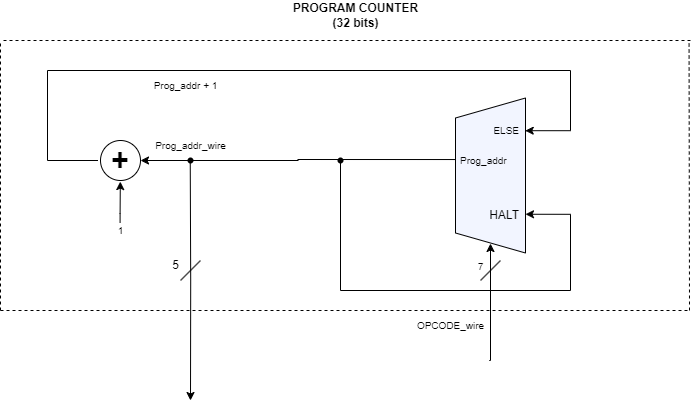

The diagram above was exported from draw.io. Its source (the exported page's mxGraphModel, read from the mxfile embedded in the PNG):
<mxGraphModel dx="794" dy="493" grid="1" gridSize="10" guides="1" tooltips="1" connect="1" arrows="1" fold="1" page="1" pageScale="1" pageWidth="827" pageHeight="1169" math="0" shadow="0">
  <root>
    <mxCell id="0" />
    <mxCell id="1" parent="0" />
    <mxCell id="Eqvz9SgigNSYbKHeyyiQ-1" style="edgeStyle=orthogonalEdgeStyle;rounded=0;orthogonalLoop=1;jettySize=auto;html=1;exitX=0.446;exitY=0.692;exitDx=0;exitDy=0;entryX=0.25;entryY=1;entryDx=0;entryDy=0;exitPerimeter=0;" edge="1" parent="1" source="Eqvz9SgigNSYbKHeyyiQ-16" target="Eqvz9SgigNSYbKHeyyiQ-2">
      <mxGeometry relative="1" as="geometry">
        <mxPoint x="1060" y="643.9999718299279" as="sourcePoint" />
        <Array as="points">
          <mxPoint x="1070" y="720" />
          <mxPoint x="1300" y="720" />
          <mxPoint x="1300" y="644" />
        </Array>
      </mxGeometry>
    </mxCell>
    <mxCell id="Eqvz9SgigNSYbKHeyyiQ-2" value="" style="shape=trapezoid;perimeter=trapezoidPerimeter;whiteSpace=wrap;html=1;fixedSize=1;rotation=-90;fillColor=#F2F5FF;" vertex="1" parent="1">
      <mxGeometry x="1142.5" y="570" width="155" height="70" as="geometry" />
    </mxCell>
    <mxCell id="Eqvz9SgigNSYbKHeyyiQ-3" style="edgeStyle=orthogonalEdgeStyle;rounded=0;orthogonalLoop=1;jettySize=auto;html=1;entryX=0.789;entryY=0.996;entryDx=0;entryDy=0;entryPerimeter=0;" edge="1" parent="1" target="Eqvz9SgigNSYbKHeyyiQ-2">
      <mxGeometry relative="1" as="geometry">
        <mxPoint x="1257.49" y="560" as="targetPoint" />
        <Array as="points">
          <mxPoint x="777" y="590" />
          <mxPoint x="777" y="500" />
          <mxPoint x="1300" y="500" />
          <mxPoint x="1300" y="560" />
        </Array>
        <mxPoint x="827.49" y="590" as="sourcePoint" />
      </mxGeometry>
    </mxCell>
    <mxCell id="Eqvz9SgigNSYbKHeyyiQ-4" value="&lt;b&gt;&lt;font style=&quot;font-size: 30px;&quot;&gt;+&lt;/font&gt;&lt;/b&gt;" style="ellipse;whiteSpace=wrap;html=1;" vertex="1" parent="1">
      <mxGeometry x="830" y="570" width="40" height="40" as="geometry" />
    </mxCell>
    <mxCell id="Eqvz9SgigNSYbKHeyyiQ-5" style="edgeStyle=orthogonalEdgeStyle;rounded=0;orthogonalLoop=1;jettySize=auto;html=1;entryX=0.495;entryY=1.027;entryDx=0;entryDy=0;entryPerimeter=0;" edge="1" parent="1" target="Eqvz9SgigNSYbKHeyyiQ-4">
      <mxGeometry relative="1" as="geometry">
        <mxPoint x="849.84" y="612.5" as="targetPoint" />
        <mxPoint x="849.5799999999999" y="652.5" as="sourcePoint" />
        <Array as="points">
          <mxPoint x="850" y="643" />
          <mxPoint x="850" y="643" />
        </Array>
      </mxGeometry>
    </mxCell>
    <mxCell id="Eqvz9SgigNSYbKHeyyiQ-6" value="&lt;font style=&quot;font-size: 10px;&quot;&gt;1&lt;/font&gt;" style="text;html=1;align=center;verticalAlign=middle;resizable=0;points=[];autosize=1;strokeColor=none;fillColor=none;" vertex="1" parent="1">
      <mxGeometry x="835" y="645" width="30" height="30" as="geometry" />
    </mxCell>
    <mxCell id="Eqvz9SgigNSYbKHeyyiQ-7" style="edgeStyle=orthogonalEdgeStyle;rounded=0;orthogonalLoop=1;jettySize=auto;html=1;exitX=0.603;exitY=-0.002;exitDx=0;exitDy=0;exitPerimeter=0;entryX=1;entryY=0.5;entryDx=0;entryDy=0;" edge="1" parent="1" source="Eqvz9SgigNSYbKHeyyiQ-2" target="Eqvz9SgigNSYbKHeyyiQ-4">
      <mxGeometry relative="1" as="geometry">
        <mxPoint x="1060" y="590" as="targetPoint" />
      </mxGeometry>
    </mxCell>
    <mxCell id="Eqvz9SgigNSYbKHeyyiQ-8" value="" style="endArrow=none;dashed=1;html=1;rounded=0;" edge="1" parent="1">
      <mxGeometry width="50" height="50" relative="1" as="geometry">
        <mxPoint x="730" y="740" as="sourcePoint" />
        <mxPoint x="730" y="470" as="targetPoint" />
      </mxGeometry>
    </mxCell>
    <mxCell id="Eqvz9SgigNSYbKHeyyiQ-9" value="" style="endArrow=none;dashed=1;html=1;rounded=0;" edge="1" parent="1">
      <mxGeometry width="50" height="50" relative="1" as="geometry">
        <mxPoint x="1420" y="470" as="sourcePoint" />
        <mxPoint x="730" y="470" as="targetPoint" />
      </mxGeometry>
    </mxCell>
    <mxCell id="Eqvz9SgigNSYbKHeyyiQ-10" value="" style="endArrow=none;dashed=1;html=1;rounded=0;" edge="1" parent="1">
      <mxGeometry width="50" height="50" relative="1" as="geometry">
        <mxPoint x="1419" y="740" as="sourcePoint" />
        <mxPoint x="1418.5700000000002" y="470" as="targetPoint" />
      </mxGeometry>
    </mxCell>
    <mxCell id="Eqvz9SgigNSYbKHeyyiQ-11" value="" style="endArrow=none;dashed=1;html=1;rounded=0;" edge="1" parent="1">
      <mxGeometry width="50" height="50" relative="1" as="geometry">
        <mxPoint x="730" y="740" as="sourcePoint" />
        <mxPoint x="1420" y="740" as="targetPoint" />
      </mxGeometry>
    </mxCell>
    <mxCell id="Eqvz9SgigNSYbKHeyyiQ-12" value="&lt;font style=&quot;font-size: 10px;&quot;&gt;Prog_addr_wire&lt;/font&gt;" style="text;html=1;align=center;verticalAlign=middle;resizable=0;points=[];autosize=1;strokeColor=none;fillColor=none;" vertex="1" parent="1">
      <mxGeometry x="875" y="560" width="90" height="30" as="geometry" />
    </mxCell>
    <mxCell id="Eqvz9SgigNSYbKHeyyiQ-13" value="&lt;font style=&quot;font-size: 10px;&quot;&gt;Prog_addr + 1&lt;/font&gt;" style="text;html=1;align=center;verticalAlign=middle;resizable=0;points=[];autosize=1;strokeColor=none;fillColor=none;" vertex="1" parent="1">
      <mxGeometry x="870" y="500" width="90" height="30" as="geometry" />
    </mxCell>
    <mxCell id="Eqvz9SgigNSYbKHeyyiQ-14" value="&lt;font style=&quot;font-size: 10px;&quot;&gt;ELSE&lt;/font&gt;" style="text;html=1;align=right;verticalAlign=middle;resizable=0;points=[];autosize=1;strokeColor=none;fillColor=none;" vertex="1" parent="1">
      <mxGeometry x="1200" y="545" width="50" height="30" as="geometry" />
    </mxCell>
    <mxCell id="Eqvz9SgigNSYbKHeyyiQ-15" value="&lt;b&gt;&lt;span style=&quot;text-wrap: wrap;&quot;&gt;PROGRAM&amp;nbsp;&lt;/span&gt;&lt;span style=&quot;text-wrap: wrap; background-color: initial;&quot;&gt;COUNTER &lt;/span&gt;&lt;span style=&quot;text-wrap: wrap; background-color: initial;&quot;&gt;(32 bits)&lt;/span&gt;&lt;/b&gt;" style="text;html=1;align=center;verticalAlign=middle;resizable=0;points=[];autosize=1;strokeColor=none;fillColor=none;" vertex="1" parent="1">
      <mxGeometry x="985" y="430" width="200" height="30" as="geometry" />
    </mxCell>
    <mxCell id="Eqvz9SgigNSYbKHeyyiQ-16" value="" style="shape=waypoint;sketch=0;size=6;pointerEvents=1;points=[];fillColor=none;resizable=0;rotatable=0;perimeter=centerPerimeter;snapToPoint=1;" vertex="1" parent="1">
      <mxGeometry x="1060" y="580" width="20" height="20" as="geometry" />
    </mxCell>
    <mxCell id="Eqvz9SgigNSYbKHeyyiQ-17" value="" style="endArrow=none;html=1;rounded=0;" edge="1" parent="1">
      <mxGeometry width="50" height="50" relative="1" as="geometry">
        <mxPoint x="1210" y="710" as="sourcePoint" />
        <mxPoint x="1230" y="690" as="targetPoint" />
      </mxGeometry>
    </mxCell>
    <mxCell id="Eqvz9SgigNSYbKHeyyiQ-18" value="&lt;font style=&quot;font-size: 10px;&quot;&gt;7&lt;/font&gt;" style="text;html=1;align=center;verticalAlign=bottom;resizable=0;points=[];autosize=1;strokeColor=none;fillColor=none;" vertex="1" parent="1">
      <mxGeometry x="1195" y="675" width="30" height="30" as="geometry" />
    </mxCell>
    <mxCell id="Eqvz9SgigNSYbKHeyyiQ-19" value="" style="shape=waypoint;sketch=0;size=6;pointerEvents=1;points=[];fillColor=none;resizable=0;rotatable=0;perimeter=centerPerimeter;snapToPoint=1;" vertex="1" parent="1">
      <mxGeometry x="910" y="580" width="20" height="20" as="geometry" />
    </mxCell>
    <mxCell id="Eqvz9SgigNSYbKHeyyiQ-20" value="&lt;font style=&quot;font-size: 10px;&quot;&gt;Prog_addr&lt;/font&gt;" style="text;html=1;align=left;verticalAlign=middle;resizable=0;points=[];autosize=1;strokeColor=none;fillColor=none;" vertex="1" parent="1">
      <mxGeometry x="1187.5" y="575" width="70" height="30" as="geometry" />
    </mxCell>
    <mxCell id="Eqvz9SgigNSYbKHeyyiQ-21" value="HALT" style="text;html=1;align=right;verticalAlign=middle;resizable=0;points=[];autosize=1;strokeColor=none;fillColor=none;" vertex="1" parent="1">
      <mxGeometry x="1200" y="630" width="50" height="30" as="geometry" />
    </mxCell>
    <mxCell id="Eqvz9SgigNSYbKHeyyiQ-22" value="" style="endArrow=none;html=1;rounded=0;" edge="1" parent="1">
      <mxGeometry width="50" height="50" relative="1" as="geometry">
        <mxPoint x="910" y="710" as="sourcePoint" />
        <mxPoint x="930" y="690" as="targetPoint" />
      </mxGeometry>
    </mxCell>
    <mxCell id="Eqvz9SgigNSYbKHeyyiQ-23" value="5" style="text;html=1;align=right;verticalAlign=middle;resizable=0;points=[];autosize=1;strokeColor=none;fillColor=none;" vertex="1" parent="1">
      <mxGeometry x="880" y="680" width="30" height="30" as="geometry" />
    </mxCell>
    <mxCell id="Eqvz9SgigNSYbKHeyyiQ-24" style="edgeStyle=orthogonalEdgeStyle;rounded=0;orthogonalLoop=1;jettySize=auto;html=1;exitX=0.5;exitY=0;exitDx=0;exitDy=0;entryX=0.5;entryY=0;entryDx=0;entryDy=0;" edge="1" parent="1">
      <mxGeometry relative="1" as="geometry">
        <mxPoint x="919.7368421052633" y="590" as="sourcePoint" />
        <mxPoint x="920" y="830" as="targetPoint" />
      </mxGeometry>
    </mxCell>
    <mxCell id="Eqvz9SgigNSYbKHeyyiQ-25" value="" style="edgeStyle=orthogonalEdgeStyle;rounded=0;orthogonalLoop=1;jettySize=auto;html=1;exitX=0.5;exitY=0;exitDx=0;exitDy=0;entryX=0;entryY=0.5;entryDx=0;entryDy=0;" edge="1" parent="1">
      <mxGeometry relative="1" as="geometry">
        <mxPoint x="1218.7499999999998" y="790" as="sourcePoint" />
        <mxPoint x="1220" y="673" as="targetPoint" />
        <Array as="points">
          <mxPoint x="1220" y="790" />
        </Array>
      </mxGeometry>
    </mxCell>
    <mxCell id="Eqvz9SgigNSYbKHeyyiQ-26" value="&lt;font style=&quot;font-size: 10px;&quot;&gt;OPCODE_wire&lt;/font&gt;" style="text;html=1;align=center;verticalAlign=middle;resizable=0;points=[];autosize=1;strokeColor=none;fillColor=none;" vertex="1" parent="1">
      <mxGeometry x="1135" y="740" width="90" height="30" as="geometry" />
    </mxCell>
  </root>
</mxGraphModel>